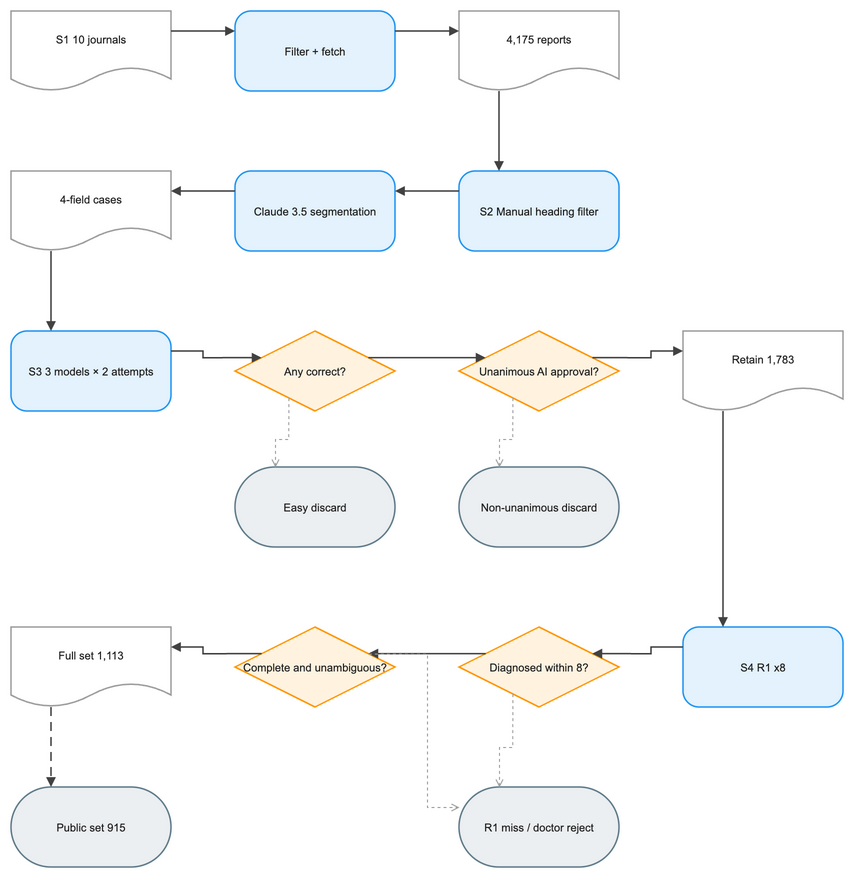

The diagram above was exported from draw.io. Its source (the exported page's mxGraphModel, read from the mxfile embedded in the PNG):
<mxGraphModel dx="1120" dy="720" grid="1" gridSize="8" guides="1" tooltips="1" connect="1" arrows="1" fold="1" page="1" pageScale="1" pageWidth="896" pageHeight="960" math="0" background="#FFFFFF">
  <root>
    <mxCell id="0" />
    <mxCell id="1" parent="0" />
    <mxCell id="2" value="S1 10 journals" style="convertToSvg=1;shape=document;boundedLbl=1;html=0;whiteSpace=wrap;fillColor=#FFFFFF;strokeColor=#9E9E9E;strokeWidth=1.5;fontColor=#212121;fontSize=11;fontFamily=Arial, Helvetica, sans-serif;verticalAlign=middle;align=center" vertex="1" parent="1">
      <mxGeometry x="-16" y="24" width="160" height="80" as="geometry" />
    </mxCell>
    <mxCell id="3" value="Filter + fetch" style="convertToSvg=1;rounded=1;arcSize=20;html=0;whiteSpace=wrap;fillColor=#E3F2FD;strokeColor=#2196F3;strokeWidth=1.5;fontColor=#212121;fontSize=11;fontFamily=Arial, Helvetica, sans-serif;verticalAlign=middle;align=center" vertex="1" parent="1">
      <mxGeometry x="208" y="24" width="160" height="80" as="geometry" />
    </mxCell>
    <mxCell id="4" value="4,175 reports" style="convertToSvg=1;shape=document;boundedLbl=1;html=0;whiteSpace=wrap;fillColor=#FFFFFF;strokeColor=#9E9E9E;strokeWidth=1.5;fontColor=#212121;fontSize=11;fontFamily=Arial, Helvetica, sans-serif;verticalAlign=middle;align=center" vertex="1" parent="1">
      <mxGeometry x="432" y="24" width="160" height="80" as="geometry" />
    </mxCell>
    <mxCell id="5" value="S2 Manual heading filter" style="convertToSvg=1;rounded=1;arcSize=20;html=0;whiteSpace=wrap;fillColor=#E3F2FD;strokeColor=#2196F3;strokeWidth=1.5;fontColor=#212121;fontSize=11;fontFamily=Arial, Helvetica, sans-serif;verticalAlign=middle;align=center" vertex="1" parent="1">
      <mxGeometry x="432" y="184" width="160" height="80" as="geometry" />
    </mxCell>
    <mxCell id="6" value="Claude 3.5 segmentation" style="convertToSvg=1;rounded=1;arcSize=20;html=0;whiteSpace=wrap;fillColor=#E3F2FD;strokeColor=#2196F3;strokeWidth=1.5;fontColor=#212121;fontSize=11;fontFamily=Arial, Helvetica, sans-serif;verticalAlign=middle;align=center" vertex="1" parent="1">
      <mxGeometry x="208" y="184" width="160" height="80" as="geometry" />
    </mxCell>
    <mxCell id="7" value="4-field cases" style="convertToSvg=1;shape=document;boundedLbl=1;html=0;whiteSpace=wrap;fillColor=#FFFFFF;strokeColor=#9E9E9E;strokeWidth=1.5;fontColor=#212121;fontSize=11;fontFamily=Arial, Helvetica, sans-serif;verticalAlign=middle;align=center" vertex="1" parent="1">
      <mxGeometry x="-16" y="184" width="160" height="80" as="geometry" />
    </mxCell>
    <mxCell id="8" value="S3 3 models × 2 attempts" style="convertToSvg=1;rounded=1;arcSize=20;html=0;whiteSpace=wrap;fillColor=#E3F2FD;strokeColor=#2196F3;strokeWidth=1.5;fontColor=#212121;fontSize=11;fontFamily=Arial, Helvetica, sans-serif;verticalAlign=middle;align=center" vertex="1" parent="1">
      <mxGeometry x="-16" y="344" width="160" height="80" as="geometry" />
    </mxCell>
    <mxCell id="9" value="Any correct?" style="convertToSvg=1;rhombus;html=0;whiteSpace=wrap;fillColor=#FFF3E0;strokeColor=#FF9800;strokeWidth=1.5;fontColor=#212121;fontSize=11;fontFamily=Arial, Helvetica, sans-serif;verticalAlign=middle;align=center" vertex="1" parent="1">
      <mxGeometry x="208" y="344" width="160" height="80" as="geometry" />
    </mxCell>
    <mxCell id="10" value="Easy discard" style="convertToSvg=1;rounded=1;arcSize=50;html=0;whiteSpace=wrap;fillColor=#ECEFF1;strokeColor=#607D8B;strokeWidth=1.5;fontColor=#212121;fontSize=11;fontFamily=Arial, Helvetica, sans-serif;verticalAlign=middle;align=center" vertex="1" parent="1">
      <mxGeometry x="208" y="480" width="160" height="80" as="geometry" />
    </mxCell>
    <mxCell id="11" value="Unanimous AI approval?" style="convertToSvg=1;rhombus;html=0;whiteSpace=wrap;fillColor=#FFF3E0;strokeColor=#FF9800;strokeWidth=1.5;fontColor=#212121;fontSize=11;fontFamily=Arial, Helvetica, sans-serif;verticalAlign=middle;align=center" vertex="1" parent="1">
      <mxGeometry x="432" y="344" width="160" height="80" as="geometry" />
    </mxCell>
    <mxCell id="12" value="Non-unanimous discard" style="convertToSvg=1;rounded=1;arcSize=50;html=0;whiteSpace=wrap;fillColor=#ECEFF1;strokeColor=#607D8B;strokeWidth=1.5;fontColor=#212121;fontSize=11;fontFamily=Arial, Helvetica, sans-serif;verticalAlign=middle;align=center" vertex="1" parent="1">
      <mxGeometry x="432" y="480" width="160" height="80" as="geometry" />
    </mxCell>
    <mxCell id="13" value="Retain 1,783" style="convertToSvg=1;shape=document;boundedLbl=1;html=0;whiteSpace=wrap;fillColor=#FFFFFF;strokeColor=#9E9E9E;strokeWidth=1.5;fontColor=#212121;fontSize=11;fontFamily=Arial, Helvetica, sans-serif;verticalAlign=middle;align=center" vertex="1" parent="1">
      <mxGeometry x="656" y="344" width="160" height="80" as="geometry" />
    </mxCell>
    <mxCell id="14" value="S4 R1 x8" style="convertToSvg=1;rounded=1;arcSize=20;html=0;whiteSpace=wrap;fillColor=#E3F2FD;strokeColor=#2196F3;strokeWidth=1.5;fontColor=#212121;fontSize=11;fontFamily=Arial, Helvetica, sans-serif;verticalAlign=middle;align=center" vertex="1" parent="1">
      <mxGeometry x="656" y="640" width="160" height="80" as="geometry" />
    </mxCell>
    <mxCell id="15" value="Diagnosed within 8?" style="convertToSvg=1;rhombus;html=0;whiteSpace=wrap;fillColor=#FFF3E0;strokeColor=#FF9800;strokeWidth=1.5;fontColor=#212121;fontSize=11;fontFamily=Arial, Helvetica, sans-serif;verticalAlign=middle;align=center" vertex="1" parent="1">
      <mxGeometry x="432" y="640" width="160" height="80" as="geometry" />
    </mxCell>
    <mxCell id="16" value="Complete and unambiguous?" style="convertToSvg=1;rhombus;html=0;whiteSpace=wrap;fillColor=#FFF3E0;strokeColor=#FF9800;strokeWidth=1.5;fontColor=#212121;fontSize=11;fontFamily=Arial, Helvetica, sans-serif;verticalAlign=middle;align=center" vertex="1" parent="1">
      <mxGeometry x="208" y="640" width="160" height="80" as="geometry" />
    </mxCell>
    <mxCell id="17" value="R1 miss / doctor reject" style="convertToSvg=1;rounded=1;arcSize=50;html=0;whiteSpace=wrap;fillColor=#ECEFF1;strokeColor=#607D8B;strokeWidth=1.5;fontColor=#212121;fontSize=11;fontFamily=Arial, Helvetica, sans-serif;verticalAlign=middle;align=center" vertex="1" parent="1">
      <mxGeometry x="432" y="800" width="160" height="80" as="geometry" />
    </mxCell>
    <mxCell id="18" value="Full set 1,113" style="convertToSvg=1;shape=document;boundedLbl=1;html=0;whiteSpace=wrap;fillColor=#FFFFFF;strokeColor=#9E9E9E;strokeWidth=1.5;fontColor=#212121;fontSize=11;fontFamily=Arial, Helvetica, sans-serif;verticalAlign=middle;align=center" vertex="1" parent="1">
      <mxGeometry x="-16" y="640" width="160" height="80" as="geometry" />
    </mxCell>
    <mxCell id="19" value="Public set 915" style="convertToSvg=1;rounded=1;arcSize=50;html=0;whiteSpace=wrap;fillColor=#ECEFF1;strokeColor=#607D8B;strokeWidth=1.5;fontColor=#212121;fontSize=11;fontFamily=Arial, Helvetica, sans-serif;verticalAlign=middle;align=center" vertex="1" parent="1">
      <mxGeometry x="-16" y="800" width="160" height="80" as="geometry" />
    </mxCell>
    <mxCell id="20" value="" style="convertToSvg=1;edgeStyle=orthogonalEdgeStyle;rounded=0;orthogonalLoop=1;jettySize=auto;html=0;strokeColor=#424242;strokeWidth=1.5;endArrow=block;endFill=1;exitX=1;exitY=0.25;exitDx=0;exitDy=0;entryX=0;entryY=0.25;entryDx=0;entryDy=0;jumpStyle=arc;jumpSize=8" edge="1" parent="1" source="2" target="3">
      <mxGeometry relative="1" as="geometry" />
    </mxCell>
    <mxCell id="21" value="" style="convertToSvg=1;edgeStyle=orthogonalEdgeStyle;rounded=0;orthogonalLoop=1;jettySize=auto;html=0;strokeColor=#424242;strokeWidth=1.5;endArrow=block;endFill=1;exitX=1;exitY=0.25;exitDx=0;exitDy=0;entryX=0;entryY=0.25;entryDx=0;entryDy=0;jumpStyle=arc;jumpSize=8" edge="1" parent="1" source="3" target="4">
      <mxGeometry relative="1" as="geometry" />
    </mxCell>
    <mxCell id="22" value="" style="convertToSvg=1;edgeStyle=orthogonalEdgeStyle;rounded=0;orthogonalLoop=1;jettySize=auto;html=0;strokeColor=#424242;strokeWidth=1.5;endArrow=block;endFill=1;exitX=0.25;exitY=1;exitDx=0;exitDy=0;entryX=0.25;entryY=0;entryDx=0;entryDy=0;jumpStyle=arc;jumpSize=8" edge="1" parent="1" source="4" target="5">
      <mxGeometry relative="1" as="geometry" />
    </mxCell>
    <mxCell id="23" value="" style="convertToSvg=1;edgeStyle=orthogonalEdgeStyle;rounded=0;orthogonalLoop=1;jettySize=auto;html=0;strokeColor=#424242;strokeWidth=1.5;endArrow=block;endFill=1;exitX=0;exitY=0.25;exitDx=0;exitDy=0;entryX=1;entryY=0.25;entryDx=0;entryDy=0;jumpStyle=arc;jumpSize=8" edge="1" parent="1" source="5" target="6">
      <mxGeometry relative="1" as="geometry" />
    </mxCell>
    <mxCell id="24" value="" style="convertToSvg=1;edgeStyle=orthogonalEdgeStyle;rounded=0;orthogonalLoop=1;jettySize=auto;html=0;strokeColor=#424242;strokeWidth=1.5;endArrow=block;endFill=1;exitX=0;exitY=0.25;exitDx=0;exitDy=0;entryX=1;entryY=0.25;entryDx=0;entryDy=0;jumpStyle=arc;jumpSize=8" edge="1" parent="1" source="6" target="7">
      <mxGeometry relative="1" as="geometry" />
    </mxCell>
    <mxCell id="25" value="" style="convertToSvg=1;edgeStyle=orthogonalEdgeStyle;rounded=0;orthogonalLoop=1;jettySize=auto;html=0;strokeColor=#424242;strokeWidth=1.5;endArrow=block;endFill=1;exitX=0.25;exitY=1;exitDx=0;exitDy=0;entryX=0.25;entryY=0;entryDx=0;entryDy=0;jumpStyle=arc;jumpSize=8" edge="1" parent="1" source="7" target="8">
      <mxGeometry relative="1" as="geometry" />
    </mxCell>
    <mxCell id="26" value="" style="convertToSvg=1;edgeStyle=orthogonalEdgeStyle;rounded=0;orthogonalLoop=1;jettySize=auto;html=0;strokeColor=#424242;strokeWidth=1.5;endArrow=block;endFill=1;exitX=1;exitY=0.25;exitDx=0;exitDy=0;entryX=0;entryY=0.25;entryDx=0;entryDy=0;jumpStyle=arc;jumpSize=8" edge="1" parent="1" source="8" target="9">
      <mxGeometry relative="1" as="geometry" />
    </mxCell>
    <mxCell id="27" value="" style="convertToSvg=1;edgeStyle=orthogonalEdgeStyle;rounded=0;orthogonalLoop=1;jettySize=auto;html=0;strokeColor=#9E9E9E;strokeWidth=1;endArrow=open;endFill=0;exitX=0.25;exitY=1;exitDx=0;exitDy=0;entryX=0.25;entryY=0;entryDx=0;entryDy=0;dashed=1;dashPattern=3 3;jumpStyle=arc;jumpSize=8" edge="1" parent="1" source="9" target="10">
      <mxGeometry relative="1" as="geometry" />
    </mxCell>
    <mxCell id="28" value="" style="convertToSvg=1;edgeStyle=orthogonalEdgeStyle;rounded=0;orthogonalLoop=1;jettySize=auto;html=0;strokeColor=#424242;strokeWidth=1.5;endArrow=block;endFill=1;exitX=1;exitY=0.25;exitDx=0;exitDy=0;entryX=0;entryY=0.25;entryDx=0;entryDy=0;jumpStyle=arc;jumpSize=8" edge="1" parent="1" source="9" target="11">
      <mxGeometry relative="1" as="geometry" />
    </mxCell>
    <mxCell id="29" value="" style="convertToSvg=1;edgeStyle=orthogonalEdgeStyle;rounded=0;orthogonalLoop=1;jettySize=auto;html=0;strokeColor=#424242;strokeWidth=1.5;endArrow=block;endFill=1;exitX=1;exitY=0.25;exitDx=0;exitDy=0;entryX=0;entryY=0.25;entryDx=0;entryDy=0;jumpStyle=arc;jumpSize=8" edge="1" parent="1" source="11" target="13">
      <mxGeometry relative="1" as="geometry" />
    </mxCell>
    <mxCell id="30" value="" style="convertToSvg=1;edgeStyle=orthogonalEdgeStyle;rounded=0;orthogonalLoop=1;jettySize=auto;html=0;strokeColor=#9E9E9E;strokeWidth=1;endArrow=open;endFill=0;exitX=0.25;exitY=1;exitDx=0;exitDy=0;entryX=0.25;entryY=0;entryDx=0;entryDy=0;dashed=1;dashPattern=3 3;jumpStyle=arc;jumpSize=8" edge="1" parent="1" source="11" target="12">
      <mxGeometry relative="1" as="geometry" />
    </mxCell>
    <mxCell id="31" value="" style="convertToSvg=1;edgeStyle=orthogonalEdgeStyle;rounded=0;orthogonalLoop=1;jettySize=auto;html=0;strokeColor=#424242;strokeWidth=1.5;endArrow=block;endFill=1;exitX=0.25;exitY=1;exitDx=0;exitDy=0;entryX=0.25;entryY=0;entryDx=0;entryDy=0;jumpStyle=arc;jumpSize=8" edge="1" parent="1" source="13" target="14">
      <mxGeometry relative="1" as="geometry" />
    </mxCell>
    <mxCell id="32" value="" style="convertToSvg=1;edgeStyle=orthogonalEdgeStyle;rounded=0;orthogonalLoop=1;jettySize=auto;html=0;strokeColor=#424242;strokeWidth=1.5;endArrow=block;endFill=1;exitX=0;exitY=0.25;exitDx=0;exitDy=0;entryX=1;entryY=0.25;entryDx=0;entryDy=0;jumpStyle=arc;jumpSize=8" edge="1" parent="1" source="14" target="15">
      <mxGeometry relative="1" as="geometry" />
    </mxCell>
    <mxCell id="33" value="" style="convertToSvg=1;edgeStyle=orthogonalEdgeStyle;rounded=0;orthogonalLoop=1;jettySize=auto;html=0;strokeColor=#424242;strokeWidth=1.5;endArrow=block;endFill=1;exitX=0;exitY=0.25;exitDx=0;exitDy=0;entryX=1;entryY=0.25;entryDx=0;entryDy=0;jumpStyle=arc;jumpSize=8" edge="1" parent="1" source="15" target="16">
      <mxGeometry relative="1" as="geometry" />
    </mxCell>
    <mxCell id="34" value="" style="convertToSvg=1;edgeStyle=orthogonalEdgeStyle;rounded=0;orthogonalLoop=1;jettySize=auto;html=0;strokeColor=#9E9E9E;strokeWidth=1;endArrow=open;endFill=0;exitX=0.25;exitY=1;exitDx=0;exitDy=0;entryX=0.25;entryY=0;entryDx=0;entryDy=0;dashed=1;dashPattern=3 3;jumpStyle=arc;jumpSize=8" edge="1" parent="1" source="15" target="17">
      <mxGeometry relative="1" as="geometry" />
    </mxCell>
    <mxCell id="35" value="" style="convertToSvg=1;edgeStyle=orthogonalEdgeStyle;rounded=0;orthogonalLoop=1;jettySize=auto;html=0;strokeColor=#424242;strokeWidth=1.5;endArrow=block;endFill=1;exitX=0;exitY=0.25;exitDx=0;exitDy=0;entryX=1;entryY=0.25;entryDx=0;entryDy=0;jumpStyle=arc;jumpSize=8" edge="1" parent="1" source="16" target="18">
      <mxGeometry relative="1" as="geometry" />
    </mxCell>
    <mxCell id="36" value="" style="convertToSvg=1;edgeStyle=orthogonalEdgeStyle;rounded=0;orthogonalLoop=1;jettySize=auto;html=0;strokeColor=#9E9E9E;strokeWidth=1;endArrow=open;endFill=0;exitX=1;exitY=0.25;exitDx=0;exitDy=0;entryX=0;entryY=0.25;entryDx=0;entryDy=0;dashed=1;dashPattern=3 3;jumpStyle=arc;jumpSize=8" edge="1" parent="1" source="16" target="17">
      <mxGeometry relative="1" as="geometry" />
    </mxCell>
    <mxCell id="37" value="" style="convertToSvg=1;edgeStyle=orthogonalEdgeStyle;rounded=0;orthogonalLoop=1;jettySize=auto;html=0;strokeColor=#424242;strokeWidth=1.5;endArrow=block;endFill=1;exitX=0.25;exitY=1;exitDx=0;exitDy=0;entryX=0.25;entryY=0;entryDx=0;entryDy=0;dashed=1;dashPattern=6 4;jumpStyle=arc;jumpSize=8" edge="1" parent="1" source="18" target="19">
      <mxGeometry relative="1" as="geometry" />
    </mxCell>
  </root>
</mxGraphModel>